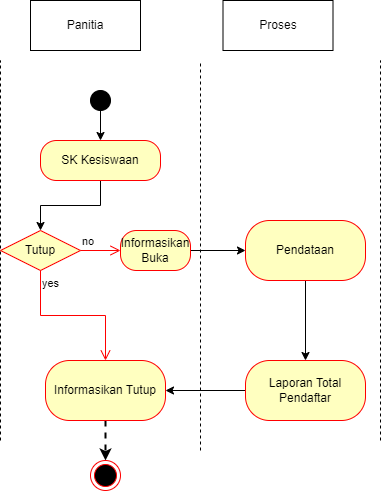

The diagram above was exported from draw.io. Its source (the exported page's mxGraphModel, read from the mxfile embedded in the PNG):
<mxGraphModel dx="941" dy="692" grid="1" gridSize="10" guides="1" tooltips="1" connect="1" arrows="1" fold="1" page="1" pageScale="1" pageWidth="850" pageHeight="1100" math="0" shadow="0">
  <root>
    <mxCell id="0" />
    <mxCell id="1" parent="0" />
    <mxCell id="TmnuZK1Ud2muJcw-gG7M-3" value="" style="endArrow=none;dashed=1;html=1;rounded=0;" parent="1" edge="1">
      <mxGeometry width="50" height="50" relative="1" as="geometry">
        <mxPoint x="500" y="490" as="sourcePoint" />
        <mxPoint x="500" y="110" as="targetPoint" />
      </mxGeometry>
    </mxCell>
    <mxCell id="TmnuZK1Ud2muJcw-gG7M-4" value="" style="endArrow=none;dashed=1;html=1;rounded=0;" parent="1" edge="1">
      <mxGeometry width="50" height="50" relative="1" as="geometry">
        <mxPoint x="320" y="500" as="sourcePoint" />
        <mxPoint x="320" y="110" as="targetPoint" />
      </mxGeometry>
    </mxCell>
    <mxCell id="TmnuZK1Ud2muJcw-gG7M-6" value="Panitia" style="html=1;whiteSpace=wrap;" parent="1" vertex="1">
      <mxGeometry x="150" y="50" width="110" height="50" as="geometry" />
    </mxCell>
    <mxCell id="TmnuZK1Ud2muJcw-gG7M-7" value="" style="endArrow=none;dashed=1;html=1;rounded=0;" parent="1" edge="1">
      <mxGeometry width="50" height="50" relative="1" as="geometry">
        <mxPoint x="120" y="490" as="sourcePoint" />
        <mxPoint x="120" y="110" as="targetPoint" />
      </mxGeometry>
    </mxCell>
    <mxCell id="TmnuZK1Ud2muJcw-gG7M-8" value="Proses" style="html=1;whiteSpace=wrap;" parent="1" vertex="1">
      <mxGeometry x="342.5" y="50" width="110" height="50" as="geometry" />
    </mxCell>
    <mxCell id="4oY7KFkJRIvFo_eEytXL-2" style="edgeStyle=orthogonalEdgeStyle;rounded=0;orthogonalLoop=1;jettySize=auto;html=1;" parent="1" source="TmnuZK1Ud2muJcw-gG7M-9" target="45nh_-vK3LIcexxWUZN0-5" edge="1">
      <mxGeometry relative="1" as="geometry" />
    </mxCell>
    <mxCell id="TmnuZK1Ud2muJcw-gG7M-9" value="" style="ellipse;fillColor=strokeColor;html=1;" parent="1" vertex="1">
      <mxGeometry x="210" y="140" width="20" height="20" as="geometry" />
    </mxCell>
    <mxCell id="TmnuZK1Ud2muJcw-gG7M-39" style="edgeStyle=orthogonalEdgeStyle;rounded=0;orthogonalLoop=1;jettySize=auto;html=1;entryX=0.5;entryY=0;entryDx=0;entryDy=0;strokeWidth=2;dashed=1;exitX=0.5;exitY=1;exitDx=0;exitDy=0;" parent="1" source="45nh_-vK3LIcexxWUZN0-21" target="TmnuZK1Ud2muJcw-gG7M-35" edge="1">
      <mxGeometry relative="1" as="geometry">
        <mxPoint x="200" y="419.9999999999999" as="sourcePoint" />
      </mxGeometry>
    </mxCell>
    <mxCell id="TmnuZK1Ud2muJcw-gG7M-35" value="" style="ellipse;html=1;shape=endState;fillColor=#000000;strokeColor=#ff0000;" parent="1" vertex="1">
      <mxGeometry x="210" y="510" width="30" height="30" as="geometry" />
    </mxCell>
    <mxCell id="45nh_-vK3LIcexxWUZN0-1" value="Tutup" style="rhombus;whiteSpace=wrap;html=1;fontColor=#000000;fillColor=#ffffc0;strokeColor=#ff0000;" parent="1" vertex="1">
      <mxGeometry x="120" y="280" width="80" height="40" as="geometry" />
    </mxCell>
    <mxCell id="45nh_-vK3LIcexxWUZN0-2" value="no" style="edgeStyle=orthogonalEdgeStyle;html=1;align=left;verticalAlign=bottom;endArrow=open;endSize=8;strokeColor=#ff0000;rounded=0;entryX=0;entryY=0.5;entryDx=0;entryDy=0;" parent="1" source="45nh_-vK3LIcexxWUZN0-1" target="45nh_-vK3LIcexxWUZN0-13" edge="1">
      <mxGeometry x="-1" relative="1" as="geometry">
        <mxPoint x="230" y="299.9999999999999" as="targetPoint" />
      </mxGeometry>
    </mxCell>
    <mxCell id="45nh_-vK3LIcexxWUZN0-3" value="yes" style="edgeStyle=orthogonalEdgeStyle;html=1;align=left;verticalAlign=top;endArrow=open;endSize=8;strokeColor=#ff0000;rounded=0;" parent="1" source="45nh_-vK3LIcexxWUZN0-1" target="45nh_-vK3LIcexxWUZN0-21" edge="1">
      <mxGeometry x="-1" relative="1" as="geometry">
        <mxPoint x="159.31999999999994" y="389.54999999999995" as="targetPoint" />
      </mxGeometry>
    </mxCell>
    <mxCell id="KbgkO9jm8jK-2-Ms_Hdw-1" style="edgeStyle=orthogonalEdgeStyle;rounded=0;orthogonalLoop=1;jettySize=auto;html=1;" parent="1" source="45nh_-vK3LIcexxWUZN0-5" target="45nh_-vK3LIcexxWUZN0-1" edge="1">
      <mxGeometry relative="1" as="geometry" />
    </mxCell>
    <mxCell id="45nh_-vK3LIcexxWUZN0-5" value="SK Kesiswaan" style="rounded=1;whiteSpace=wrap;html=1;arcSize=40;fontColor=#000000;fillColor=#ffffc0;strokeColor=#ff0000;" parent="1" vertex="1">
      <mxGeometry x="160" y="190" width="120" height="40" as="geometry" />
    </mxCell>
    <mxCell id="45nh_-vK3LIcexxWUZN0-16" value="" style="edgeStyle=orthogonalEdgeStyle;rounded=0;orthogonalLoop=1;jettySize=auto;html=1;" parent="1" source="45nh_-vK3LIcexxWUZN0-13" target="45nh_-vK3LIcexxWUZN0-15" edge="1">
      <mxGeometry relative="1" as="geometry" />
    </mxCell>
    <mxCell id="45nh_-vK3LIcexxWUZN0-13" value="Informasikan Buka" style="rounded=1;whiteSpace=wrap;html=1;arcSize=40;fontColor=#000000;fillColor=#ffffc0;strokeColor=#ff0000;" parent="1" vertex="1">
      <mxGeometry x="240" y="280" width="70" height="40" as="geometry" />
    </mxCell>
    <mxCell id="45nh_-vK3LIcexxWUZN0-20" value="" style="edgeStyle=orthogonalEdgeStyle;rounded=0;orthogonalLoop=1;jettySize=auto;html=1;" parent="1" source="45nh_-vK3LIcexxWUZN0-15" target="45nh_-vK3LIcexxWUZN0-19" edge="1">
      <mxGeometry relative="1" as="geometry" />
    </mxCell>
    <mxCell id="45nh_-vK3LIcexxWUZN0-15" value="Pendataan" style="whiteSpace=wrap;html=1;fillColor=#ffffc0;strokeColor=#ff0000;fontColor=#000000;rounded=1;arcSize=40;" parent="1" vertex="1">
      <mxGeometry x="365" y="270" width="120" height="60" as="geometry" />
    </mxCell>
    <mxCell id="45nh_-vK3LIcexxWUZN0-22" value="" style="edgeStyle=orthogonalEdgeStyle;rounded=0;orthogonalLoop=1;jettySize=auto;html=1;" parent="1" source="45nh_-vK3LIcexxWUZN0-19" target="45nh_-vK3LIcexxWUZN0-21" edge="1">
      <mxGeometry relative="1" as="geometry" />
    </mxCell>
    <mxCell id="45nh_-vK3LIcexxWUZN0-19" value="Laporan Total Pendaftar" style="whiteSpace=wrap;html=1;fillColor=#ffffc0;strokeColor=#ff0000;fontColor=#000000;rounded=1;arcSize=40;" parent="1" vertex="1">
      <mxGeometry x="365" y="410" width="120" height="60" as="geometry" />
    </mxCell>
    <mxCell id="45nh_-vK3LIcexxWUZN0-21" value="Informasikan Tutup" style="whiteSpace=wrap;html=1;fillColor=#ffffc0;strokeColor=#ff0000;fontColor=#000000;rounded=1;arcSize=40;" parent="1" vertex="1">
      <mxGeometry x="165" y="410" width="120" height="60" as="geometry" />
    </mxCell>
  </root>
</mxGraphModel>